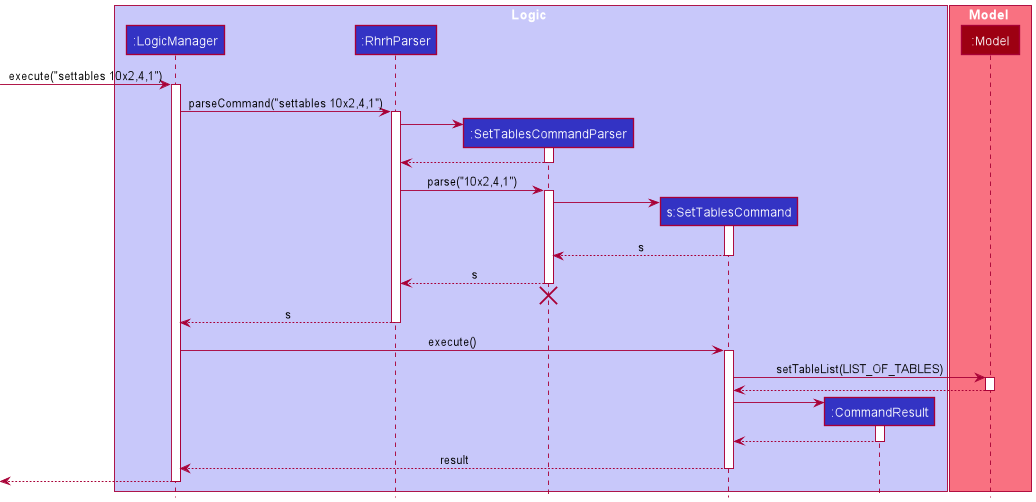

The diagram above was rendered by PlantUML. Its source (embedded in the PNG):
@startuml
!include style.puml

box Logic LOGIC_COLOR_T1
participant ":LogicManager" as LogicManager LOGIC_COLOR
participant ":RhrhParser" as RhrhParser LOGIC_COLOR
participant ":SetTablesCommandParser" as SetTablesCommandParser LOGIC_COLOR
participant "s:SetTablesCommand" as SetTablesCommand LOGIC_COLOR
participant ":CommandResult" as CommandResult LOGIC_COLOR
end box

box Model MODEL_COLOR_T1
participant ":Model" as Model MODEL_COLOR
end box

[-> LogicManager : execute("settables 10x2,4,1")
activate LogicManager

LogicManager -> RhrhParser : parseCommand("settables 10x2,4,1")
activate RhrhParser

create SetTablesCommandParser
RhrhParser -> SetTablesCommandParser
activate SetTablesCommandParser

SetTablesCommandParser --> RhrhParser
deactivate SetTablesCommandParser

RhrhParser -> SetTablesCommandParser : parse("10x2,4,1")
activate SetTablesCommandParser

create SetTablesCommand
SetTablesCommandParser -> SetTablesCommand
activate SetTablesCommand

SetTablesCommand --> SetTablesCommandParser : s
deactivate SetTablesCommand

SetTablesCommandParser --> RhrhParser : s
deactivate SetTablesCommandParser
'Hidden arrow to position the destroy marker below the end of the activation bar.
SetTablesCommandParser -[hidden]-> RhrhParser
destroy SetTablesCommandParser

RhrhParser --> LogicManager : s
deactivate RhrhParser

LogicManager -> SetTablesCommand : execute()
activate SetTablesCommand

'SetTablesCommand -> Model : resetTableCount()
'activate Model
'Model --> SetTablesCommand
'
'SetTablesCommand -> Model : resetReservations()
'Model --> SetTablesCommand

SetTablesCommand -> Model : setTableList(LIST_OF_TABLES)
activate Model
Model --> SetTablesCommand
deactivate Model

create CommandResult
SetTablesCommand -> CommandResult
activate CommandResult

CommandResult --> SetTablesCommand
deactivate CommandResult

SetTablesCommand --> LogicManager : result
deactivate SetTablesCommand

[<--LogicManager
deactivate LogicManager
@enduml